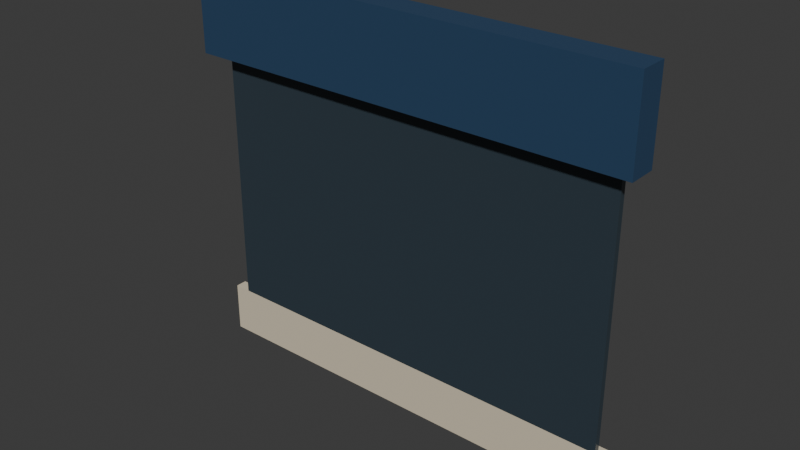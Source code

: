 # Source: corner-bay.blend  (saved by Blender 5.2.44; exported with 4.5.12 LTS)
import bpy
from mathutils import Matrix  # noqa: F401  (used for matrix-valued properties, if any)

bpy.ops.wm.read_factory_settings(use_empty=True)
scene = bpy.context.scene
scene.name = 'Scene'

# ---- collections
col_collection = bpy.data.collections.new('Collection'); scene.collection.children.link(col_collection)

# ---- materials (node trees are filled in below, after node groups)
mat_stone = bpy.data.materials.new('stone')
mat_stone.diffuse_color = (0.6939, 0.6105, 0.4564, 1.0)
mat_glass = bpy.data.materials.new('glass')
mat_glass.diffuse_color = (0.0331, 0.05127, 0.06663, 1.0)
mat_corner_fascia = bpy.data.materials.new('corner-fascia')
mat_corner_fascia.diffuse_color = (0.0137, 0.04971, 0.1119, 1.0)

# ---- material node trees
mat_stone.use_nodes = True; mat_stone.node_tree.nodes.clear()
_N = mat_stone.node_tree.nodes; _L = mat_stone.node_tree.links
n0 = _N.new('ShaderNodeBsdfPrincipled'); n0.name = 'Principled BSDF'; n0.location = (-200, 100)
n0.inputs[0].default_value = (0.6939, 0.6105, 0.4564, 1.0)
n0.inputs[2].default_value = 0.85
n0.inputs[10].default_value = 0.005
n1 = _N.new('ShaderNodeOutputMaterial'); n1.name = 'Material Output'; n1.location = (200, 100)
_L.new(n0.outputs[0], n1.inputs[0])
n1.is_active_output = True
mat_glass.use_nodes = True; mat_glass.node_tree.nodes.clear()
_N = mat_glass.node_tree.nodes; _L = mat_glass.node_tree.links
n0 = _N.new('ShaderNodeBsdfPrincipled'); n0.name = 'Principled BSDF'; n0.location = (-200, 100)
n0.inputs[0].default_value = (0.0331, 0.05127, 0.06663, 1.0)
n0.inputs[2].default_value = 0.25
n0.inputs[10].default_value = 0.005
n1 = _N.new('ShaderNodeOutputMaterial'); n1.name = 'Material Output'; n1.location = (200, 100)
_L.new(n0.outputs[0], n1.inputs[0])
n1.is_active_output = True
mat_corner_fascia.use_nodes = True; mat_corner_fascia.node_tree.nodes.clear()
_N = mat_corner_fascia.node_tree.nodes; _L = mat_corner_fascia.node_tree.links
n0 = _N.new('ShaderNodeBsdfPrincipled'); n0.name = 'Principled BSDF'; n0.location = (-200, 100)
n0.inputs[0].default_value = (0.0137, 0.04971, 0.1119, 1.0)
n0.inputs[2].default_value = 0.85
n0.inputs[10].default_value = 0.005
n1 = _N.new('ShaderNodeOutputMaterial'); n1.name = 'Material Output'; n1.location = (200, 100)
_L.new(n0.outputs[0], n1.inputs[0])
n1.is_active_output = True

# ---- world
world_world = bpy.data.worlds.new('World'); scene.world = world_world
world_world.use_nodes = True; world_world.node_tree.nodes.clear()
_N = world_world.node_tree.nodes; _L = world_world.node_tree.links
n0 = _N.new('ShaderNodeOutputWorld'); n0.name = 'World Output'; n0.location = (200, 100)
n1 = _N.new('ShaderNodeBackground'); n1.name = 'Background'; n1.location = (-200, 100)
n1.inputs[0].default_value = (0.05088, 0.05088, 0.05088, 1.0)
_L.new(n1.outputs[0], n0.inputs[0])
n0.is_active_output = True
world_world.color = (0.05088, 0.05088, 0.05088)
world_world.sun_shadow_jitter_overblur = 0.0

# ---- meshes
me_stallriser = bpy.data.meshes.new('stallriser')
me_stallriser.from_pydata([(-2.0, -0.1, 0.0), (2.0, -0.1, 0.0), (2.0, 0.0, 0.0), (-2.0, 0.0, 0.0), (-2.0, -0.1, 0.45), (2.0, -0.1, 0.45), (2.0, 0.0, 0.45), (-2.0, 0.0, 0.45), (-1.85, -0.1, 0.45), (1.85, -0.1, 0.45), (1.85, -0.05, 0.45), (-1.85, -0.05, 0.45), (-1.85, -0.1, 2.75), (1.85, -0.1, 2.75), (1.85, -0.05, 2.75), (-1.85, -0.05, 2.75), (-2.0, -0.25, 2.75), (2.0, -0.25, 2.75), (2.0, 0.0, 2.75), (-2.0, 0.0, 2.75), (-2.0, -0.25, 3.5), (2.0, -0.25, 3.5), (2.0, 0.0, 3.5), (-2.0, 0.0, 3.5)], [], [(0, 3, 2, 1), (4, 5, 6, 7), (0, 1, 5, 4), (1, 2, 6, 5), (2, 3, 7, 6), (3, 0, 4, 7), (8, 11, 10, 9), (12, 13, 14, 15), (8, 9, 13, 12), (9, 10, 14, 13), (10, 11, 15, 14), (11, 8, 12, 15), (16, 19, 18, 17), (20, 21, 22, 23), (16, 17, 21, 20), (17, 18, 22, 21), (18, 19, 23, 22), (19, 16, 20, 23)])
me_stallriser.polygons.foreach_set('material_index', [0, 0, 0, 0, 0, 0, 1, 1, 1, 1, 1, 1, 2, 2, 2, 2, 2, 2])
me_stallriser.materials.append(mat_stone)
me_stallriser.materials.append(mat_glass)
me_stallriser.materials.append(mat_corner_fascia)
me_stallriser.update()

# ---- objects
ob_corner_bay = bpy.data.objects.new('corner-bay', me_stallriser)

# ---- transforms, parenting, visibility, modifiers, constraints
ob_corner_bay.location = (0.0, 0.0, 0.0)

# ---- collection membership
col_collection.objects.link(ob_corner_bay)

# ---- scene / render settings (as saved in the file)
scene.frame_start = 1; scene.frame_end = 250; scene.frame_set(1)
scene.render.engine = 'BLENDER_EEVEE_NEXT'
scene.render.bake_bias = 0.0
scene.render.bake_samples = 0
scene.render.compositor_device = 'GPU'
scene.eevee.use_volume_custom_range = False
scene.eevee.fast_gi_thickness_near = 0.1
scene.eevee.fast_gi_thickness_far = 0.0
scene.eevee.ray_tracing_options.screen_trace_thickness = 0.1
bpy.context.view_layer.update()

# ---- added for rendering (the .blend has no active camera and no usable light): camera, sun
cam_auto = bpy.data.cameras.new('AutoCamera')
cam_auto.lens = 50.0
cam_auto.sensor_width = 36.0
cam_auto.clip_end = 1000.0
ob_auto_camera = bpy.data.objects.new('AutoCamera', cam_auto)
scene.collection.objects.link(ob_auto_camera)
ob_auto_camera.location = (4.92307, -6.03269, 5.68846)
ob_auto_camera.rotation_euler = (1.09748, -7.21219e-08, 0.694738)
scene.camera = ob_auto_camera
light_auto_sun = bpy.data.lights.new('AutoSun', 'SUN')
light_auto_sun.energy = 3.0
light_auto_sun.angle = 0.0523599
ob_auto_sun = bpy.data.objects.new('AutoSun', light_auto_sun)
scene.collection.objects.link(ob_auto_sun)
ob_auto_sun.rotation_euler = (0.872665, 0.174533, 0.523599)
bpy.context.view_layer.update()
